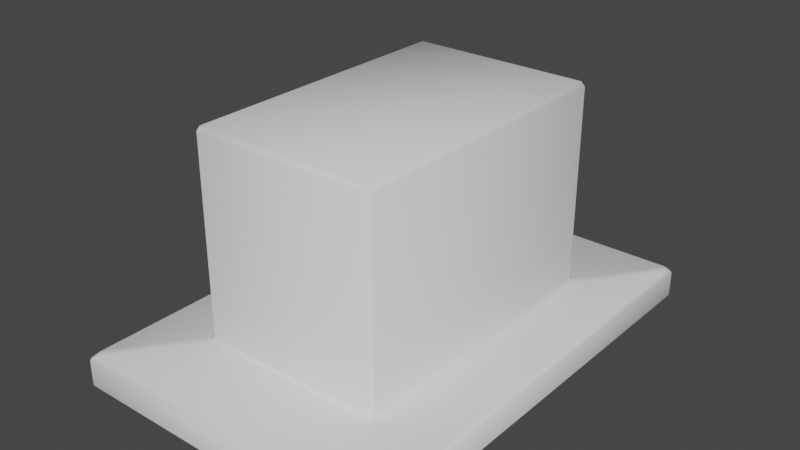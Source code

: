 # Source: Statue.blend  (saved by Blender 2.82.7; exported with 4.5.12 LTS)
import bpy
from mathutils import Matrix  # noqa: F401  (used for matrix-valued properties, if any)

bpy.ops.wm.read_factory_settings(use_empty=True)
scene = bpy.context.scene
scene.name = 'Scene'

# ---- collections
col_collection = bpy.data.collections.new('Collection'); scene.collection.children.link(col_collection)

# ---- world
world_world = bpy.data.worlds.new('World'); scene.world = world_world
world_world.use_nodes = True; world_world.node_tree.nodes.clear()
_N = world_world.node_tree.nodes; _L = world_world.node_tree.links
n0 = _N.new('ShaderNodeOutputWorld'); n0.name = 'World Output'; n0.location = (300, 300)
n1 = _N.new('ShaderNodeBackground'); n1.name = 'Background'; n1.location = (10, 300)
n1.inputs[0].default_value = (0.05088, 0.05088, 0.05088, 1.0)
_L.new(n1.outputs[0], n0.inputs[0])
n0.is_active_output = True
world_world.color = (0.05088, 0.05088, 0.05088)
world_world.use_sun_shadow = False
world_world.sun_shadow_jitter_overblur = 0.0

# ---- meshes
me_cube_001 = bpy.data.meshes.new('Cube.001')
me_cube_001.from_pydata([(-1.367, -2.063, -1.0), (-1.403, -2.026, -1.0), (-1.367, -2.063, -0.7751), (-1.33, -2.026, -0.7385), (-1.367, -1.953, -0.7385), (-1.403, -2.026, -0.7751), (-1.403, 2.026, -1.0), (-1.367, 2.063, -1.0), (-1.367, 1.953, -0.7385), (-1.33, 2.026, -0.7385), (-1.367, 2.063, -0.7751), (-1.403, 2.026, -0.7751), (1.403, -2.026, -1.0), (1.367, -2.063, -1.0), (1.367, -1.953, -0.7385), (1.33, -2.026, -0.7385), (1.367, -2.063, -0.7751), (1.403, -2.026, -0.7751), (1.367, 2.063, -1.0), (1.403, 2.026, -1.0), (1.33, 2.026, -0.7385), (1.367, 1.953, -0.7385), (1.403, 2.026, -0.7751), (1.367, 2.063, -0.7751), (-0.8327, -1.262, -0.7018), (-0.8694, -1.287, -0.7385), (-0.8144, -1.336, -0.7385), (-0.7961, -1.299, -0.7018), (-0.8327, 1.262, -0.7018), (-0.7961, 1.299, -0.7018), (-0.8144, 1.336, -0.7385), (-0.8694, 1.287, -0.7385), (0.7961, 1.299, -0.7018), (0.8327, 1.262, -0.7018), (0.8694, 1.287, -0.7385), (0.8144, 1.336, -0.7385), (0.8327, -1.262, -0.7018), (0.7961, -1.299, -0.7018), (0.8144, -1.336, -0.7385), (0.8694, -1.287, -0.7385), (-0.8327, -1.262, 1.024), (-0.7961, -1.299, 1.024), (-0.7961, -1.262, 1.06), (-0.8327, 1.262, 1.024), (-0.7961, 1.262, 1.06), (-0.7961, 1.299, 1.024), (0.7961, 1.299, 1.024), (0.7961, 1.262, 1.06), (0.8327, 1.262, 1.024), (0.8327, -1.262, 1.024), (0.7961, -1.262, 1.06), (0.7961, -1.299, 1.024)], [], [(13, 16, 2, 0), (20, 9, 30, 35), (14, 21, 34, 39), (8, 4, 25, 31), (19, 22, 17, 12), (47, 44, 42, 50), (28, 24, 40, 43), (3, 15, 38, 26), (7, 10, 23, 18), (27, 37, 51, 41), (32, 29, 45, 46), (36, 33, 48, 49), (2, 3, 4, 5), (8, 9, 10, 11), (14, 15, 16, 17), (20, 21, 22, 23), (24, 25, 26, 27), (28, 29, 30, 31), (32, 33, 34, 35), (36, 37, 38, 39), (40, 41, 42), (43, 44, 45), (46, 47, 48), (49, 50, 51), (0, 2, 5, 1), (4, 8, 11, 5), (10, 7, 6, 11), (9, 20, 23, 10), (22, 19, 18, 23), (21, 14, 17, 22), (16, 13, 12, 17), (15, 3, 2, 16), (24, 28, 31, 25), (29, 32, 35, 30), (33, 36, 39, 34), (37, 27, 26, 38), (8, 31, 30, 9), (34, 21, 20, 35), (38, 15, 14, 39), (3, 26, 25, 4), (42, 44, 43, 40), (44, 47, 46, 45), (47, 50, 49, 48), (50, 42, 41, 51), (32, 46, 48, 33), (51, 37, 36, 49), (27, 41, 40, 24), (45, 29, 28, 43), (1, 5, 11, 6)])
me_cube_001.polygons.foreach_set('use_smooth', [True] * 49)
_uv = me_cube_001.uv_layers.new(name='UVMap')
_uv.uv.foreach_set('vector', [0.2431, 0.6015, 0.2763, 0.6015, 0.2763, 1.0, 0.2431, 1.0, 0.4035, 0.5961, 0.01079, 0.5961, 0.08693, 0.4955, 0.3273, 0.4955, 0.4088, 0.01608, 0.4088, 0.5854, 0.3354, 0.4883, 0.3354, 0.1131, 0.005408, 0.5854, 0.005408, 0.01608, 0.07881, 0.1131, 0.07881, 0.4883, 0.9228, 0.3734, 0.956, 0.3734, 0.956, 0.9642, 0.9228, 0.9642, 0.9147, 0.3681, 0.6797, 0.3681, 0.6797, 3.476e-08, 0.9147, 0.0, 0.6743, 0.005342, 0.6743, 0.3734, 0.4197, 0.3734, 0.4197, 0.005342, 0.01079, 0.005342, 0.4035, 0.005342, 0.3273, 0.106, 0.08693, 0.106, 0.3095, 1.0, 0.2763, 1.0, 0.2763, 0.6015, 0.3095, 0.6015, 0.6824, 0.3734, 0.9174, 0.3734, 0.9174, 0.6249, 0.6824, 0.6249, 0.005408, 0.6068, 0.2404, 0.6068, 0.2404, 0.8584, 0.005408, 0.8584, 0.6743, 0.3823, 0.6743, 0.7504, 0.4197, 0.7504, 0.4197, 0.3823, 0.005408, 0.0, 0.01079, 0.005342, 0.005408, 0.01608, 0.0, 0.005342, 0.005408, 0.5854, 0.01079, 0.5961, 0.005408, 0.6015, 0.0, 0.5961, 0.4088, 0.01608, 0.4035, 0.005342, 0.4088, 0.0, 0.4142, 0.005342, 0.4035, 0.5961, 0.4088, 0.5854, 0.4142, 0.5961, 0.4088, 0.6015, 0.3221, 0.6031, 0.3284, 0.6015, 0.3284, 0.6122, 0.3225, 0.6107, 0.3095, 0.6106, 0.3099, 0.603, 0.3158, 0.6015, 0.3158, 0.6122, 0.3162, 0.6107, 0.3158, 0.6031, 0.3221, 0.6015, 0.3221, 0.6122, 0.3284, 0.6106, 0.3288, 0.603, 0.3346, 0.6015, 0.3346, 0.6122, 0.4197, 0.3734, 0.4197, 0.3787, 0.4142, 0.3734, 0.4197, 0.005342, 0.4142, 0.005342, 0.4197, 3.476e-08, 0.005408, 0.8584, 0.005408, 0.8637, 5.278e-08, 0.8584, 0.9228, 0.6249, 0.9174, 0.6303, 0.9174, 0.6249, 0.9614, 0.3681, 0.9946, 0.3681, 0.9946, 0.3734, 0.9614, 0.3734, 1.0, 0.3841, 1.0, 0.9535, 0.9946, 0.9642, 0.9946, 0.3734, 0.9946, 0.9695, 0.9614, 0.9695, 0.9614, 0.9642, 0.9946, 0.9642, 0.01079, 0.5961, 0.4035, 0.5961, 0.4088, 0.6015, 0.005408, 0.6015, 0.956, 0.3734, 0.9228, 0.3734, 0.9228, 0.3681, 0.956, 0.3681, 0.9614, 0.3841, 0.9614, 0.9535, 0.956, 0.9642, 0.956, 0.3734, 0.956, 0.9695, 0.9228, 0.9695, 0.9228, 0.9642, 0.956, 0.9642, 0.4035, 0.005342, 0.01079, 0.005342, 0.005408, 0.0, 0.4088, 0.0, 0.6743, 0.3734, 0.6743, 0.005342, 0.6797, 0.001775, 0.6797, 0.377, 0.2404, 0.6068, 0.005408, 0.6068, 0.00271, 0.6015, 0.2431, 0.6015, 0.6743, 0.7504, 0.6743, 0.3823, 0.6797, 0.3787, 0.6797, 0.7539, 0.9174, 0.3734, 0.6824, 0.3734, 0.6797, 0.3681, 0.9201, 0.3681, 0.005408, 0.5854, 0.07881, 0.4883, 0.08693, 0.4955, 0.01079, 0.5961, 0.3354, 0.4883, 0.4088, 0.5854, 0.4035, 0.5961, 0.3273, 0.4955, 0.3273, 0.106, 0.4035, 0.005342, 0.4088, 0.01608, 0.3354, 0.1131, 0.01079, 0.005342, 0.08693, 0.106, 0.07881, 0.1131, 0.005408, 0.01608, 0.4142, 0.3734, 0.4142, 0.005342, 0.4197, 0.005342, 0.4197, 0.3734, 0.2404, 0.8637, 0.005408, 0.8637, 0.005408, 0.8584, 0.2404, 0.8584, 0.4142, 0.7504, 0.4142, 0.3823, 0.4197, 0.3823, 0.4197, 0.7504, 0.9174, 0.6303, 0.6824, 0.6303, 0.6824, 0.6249, 0.9174, 0.6249, 0.005408, 0.6068, 0.005408, 0.8584, 5.278e-08, 0.8584, 0.0, 0.6068, 0.9174, 0.6249, 0.9174, 0.3734, 0.9228, 0.3734, 0.9228, 0.6249, 0.6743, 0.3787, 0.4197, 0.3787, 0.4197, 0.3734, 0.6743, 0.3734, 0.4197, 3.476e-08, 0.6743, 0.0, 0.6743, 0.005342, 0.4197, 0.005342, 0.9614, 0.3734, 0.9946, 0.3734, 0.9946, 0.9642, 0.9614, 0.9642])
me_cube_001.use_remesh_fix_poles = True
me_cube_001.use_remesh_preserve_attributes = False
me_cube_001.use_mirror_vertex_groups = False
me_cube_001.update()

# ---- objects
ob_cube = bpy.data.objects.new('Cube', me_cube_001)

# ---- transforms, parenting, visibility, modifiers, constraints
ob_cube.location = (0.0, 0.0, 1.0)
ob_cube.lineart.crease_threshold = 0.0

# ---- collection membership
col_collection.objects.link(ob_cube)

# ---- scene / render settings (as saved in the file)
scene.frame_start = 1; scene.frame_end = 250; scene.frame_set(1)
scene.render.engine = 'BLENDER_EEVEE_NEXT'
scene.cycles.use_denoising = False
scene.cycles.samples = 128
scene.cycles.sampling_pattern = 'TABULATED_SOBOL'
scene.cycles.use_adaptive_sampling = False
scene.cycles.use_light_tree = False
scene.view_settings.view_transform = 'Filmic'
bpy.context.view_layer.update()

# ---- added for rendering (the .blend has no active camera and no usable light): camera, sun
cam_auto = bpy.data.cameras.new('AutoCamera')
cam_auto.lens = 50.0
cam_auto.sensor_width = 36.0
cam_auto.clip_end = 1000.0
ob_auto_camera = bpy.data.objects.new('AutoCamera', cam_auto)
scene.collection.objects.link(ob_auto_camera)
ob_auto_camera.location = (4.99477, -5.99372, 5.02589)
ob_auto_camera.rotation_euler = (1.09748, -7.21219e-08, 0.694738)
scene.camera = ob_auto_camera
light_auto_sun = bpy.data.lights.new('AutoSun', 'SUN')
light_auto_sun.energy = 3.0
light_auto_sun.angle = 0.0523599
ob_auto_sun = bpy.data.objects.new('AutoSun', light_auto_sun)
scene.collection.objects.link(ob_auto_sun)
ob_auto_sun.rotation_euler = (0.872665, 0.174533, 0.523599)
bpy.context.view_layer.update()
